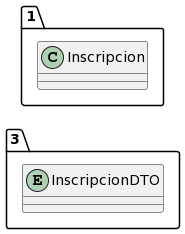

The diagram above was rendered by PlantUML. Its source (embedded in the PNG):
@startuml
allow_mixing
left to right direction
package "3"{
entity InscripcionDTO

}
package "1"{
class Inscripcion
}
@enduml